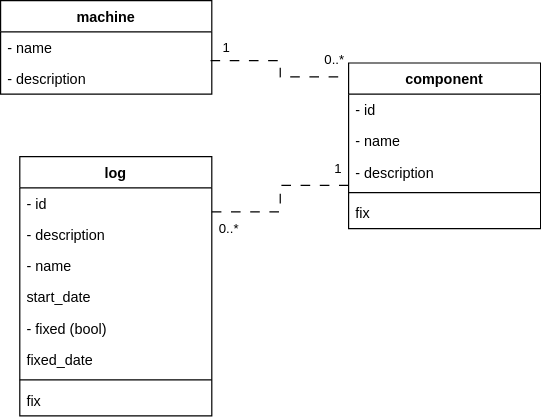

The diagram above was exported from draw.io. Its source (the exported page's mxGraphModel, read from the mxfile embedded in the PNG):
<mxGraphModel dx="654" dy="682" grid="1" gridSize="10" guides="1" tooltips="1" connect="1" arrows="1" fold="1" page="1" pageScale="1" pageWidth="827" pageHeight="1169" math="0" shadow="0">
  <root>
    <mxCell id="WIyWlLk6GJQsqaUBKTNV-0" />
    <mxCell id="WIyWlLk6GJQsqaUBKTNV-1" parent="WIyWlLk6GJQsqaUBKTNV-0" />
    <mxCell id="rjMaRxzieAQluW9kNgKJ-0" value="machine" style="swimlane;fontStyle=1;align=center;verticalAlign=top;childLayout=stackLayout;horizontal=1;startSize=26;horizontalStack=0;resizeParent=1;resizeParentMax=0;resizeLast=0;collapsible=1;marginBottom=0;whiteSpace=wrap;html=1;" vertex="1" parent="WIyWlLk6GJQsqaUBKTNV-1">
      <mxGeometry x="100" y="100" width="176" height="78" as="geometry">
        <mxRectangle x="90" y="140" width="90" height="30" as="alternateBounds" />
      </mxGeometry>
    </mxCell>
    <mxCell id="rjMaRxzieAQluW9kNgKJ-5" value="- name" style="text;align=left;verticalAlign=top;spacingLeft=4;spacingRight=4;overflow=hidden;rotatable=0;points=[[0,0.5],[1,0.5]];portConstraint=eastwest;whiteSpace=wrap;html=1;" vertex="1" parent="rjMaRxzieAQluW9kNgKJ-0">
      <mxGeometry y="26" width="176" height="26" as="geometry" />
    </mxCell>
    <mxCell id="rjMaRxzieAQluW9kNgKJ-3" value="- description" style="text;align=left;verticalAlign=top;spacingLeft=4;spacingRight=4;overflow=hidden;rotatable=0;points=[[0,0.5],[1,0.5]];portConstraint=eastwest;whiteSpace=wrap;html=1;" vertex="1" parent="rjMaRxzieAQluW9kNgKJ-0">
      <mxGeometry y="52" width="176" height="26" as="geometry" />
    </mxCell>
    <mxCell id="rjMaRxzieAQluW9kNgKJ-16" value="component" style="swimlane;fontStyle=1;align=center;verticalAlign=top;childLayout=stackLayout;horizontal=1;startSize=26;horizontalStack=0;resizeParent=1;resizeParentMax=0;resizeLast=0;collapsible=1;marginBottom=0;whiteSpace=wrap;html=1;" vertex="1" parent="WIyWlLk6GJQsqaUBKTNV-1">
      <mxGeometry x="390" y="152" width="160" height="138" as="geometry" />
    </mxCell>
    <mxCell id="rjMaRxzieAQluW9kNgKJ-20" value="- id" style="text;strokeColor=none;fillColor=none;align=left;verticalAlign=top;spacingLeft=4;spacingRight=4;overflow=hidden;rotatable=0;points=[[0,0.5],[1,0.5]];portConstraint=eastwest;whiteSpace=wrap;html=1;" vertex="1" parent="rjMaRxzieAQluW9kNgKJ-16">
      <mxGeometry y="26" width="160" height="26" as="geometry" />
    </mxCell>
    <mxCell id="rjMaRxzieAQluW9kNgKJ-17" value="- name" style="text;strokeColor=none;fillColor=none;align=left;verticalAlign=top;spacingLeft=4;spacingRight=4;overflow=hidden;rotatable=0;points=[[0,0.5],[1,0.5]];portConstraint=eastwest;whiteSpace=wrap;html=1;" vertex="1" parent="rjMaRxzieAQluW9kNgKJ-16">
      <mxGeometry y="52" width="160" height="26" as="geometry" />
    </mxCell>
    <mxCell id="rjMaRxzieAQluW9kNgKJ-21" value="- description" style="text;strokeColor=none;fillColor=none;align=left;verticalAlign=top;spacingLeft=4;spacingRight=4;overflow=hidden;rotatable=0;points=[[0,0.5],[1,0.5]];portConstraint=eastwest;whiteSpace=wrap;html=1;" vertex="1" parent="rjMaRxzieAQluW9kNgKJ-16">
      <mxGeometry y="78" width="160" height="26" as="geometry" />
    </mxCell>
    <mxCell id="rjMaRxzieAQluW9kNgKJ-18" value="" style="line;strokeWidth=1;fillColor=none;align=left;verticalAlign=middle;spacingTop=-1;spacingLeft=3;spacingRight=3;rotatable=0;labelPosition=right;points=[];portConstraint=eastwest;strokeColor=inherit;" vertex="1" parent="rjMaRxzieAQluW9kNgKJ-16">
      <mxGeometry y="104" width="160" height="8" as="geometry" />
    </mxCell>
    <mxCell id="rjMaRxzieAQluW9kNgKJ-19" value="fix&amp;nbsp;" style="text;strokeColor=none;fillColor=none;align=left;verticalAlign=top;spacingLeft=4;spacingRight=4;overflow=hidden;rotatable=0;points=[[0,0.5],[1,0.5]];portConstraint=eastwest;whiteSpace=wrap;html=1;" vertex="1" parent="rjMaRxzieAQluW9kNgKJ-16">
      <mxGeometry y="112" width="160" height="26" as="geometry" />
    </mxCell>
    <mxCell id="rjMaRxzieAQluW9kNgKJ-22" style="edgeStyle=orthogonalEdgeStyle;rounded=0;orthogonalLoop=1;jettySize=auto;html=1;entryX=-0.022;entryY=0.084;entryDx=0;entryDy=0;startArrow=none;startFill=0;endArrow=none;endFill=0;dashed=1;dashPattern=8 8;exitX=0.994;exitY=0.923;exitDx=0;exitDy=0;exitPerimeter=0;entryPerimeter=0;" edge="1" parent="WIyWlLk6GJQsqaUBKTNV-1" source="rjMaRxzieAQluW9kNgKJ-5" target="rjMaRxzieAQluW9kNgKJ-16">
      <mxGeometry relative="1" as="geometry" />
    </mxCell>
    <mxCell id="rjMaRxzieAQluW9kNgKJ-24" value="1" style="edgeLabel;html=1;align=center;verticalAlign=middle;resizable=0;points=[];" vertex="1" connectable="0" parent="rjMaRxzieAQluW9kNgKJ-22">
      <mxGeometry x="-0.7582" y="1" relative="1" as="geometry">
        <mxPoint x="-3" y="-10" as="offset" />
      </mxGeometry>
    </mxCell>
    <mxCell id="rjMaRxzieAQluW9kNgKJ-25" value="0..*" style="edgeLabel;html=1;align=center;verticalAlign=middle;resizable=0;points=[];" vertex="1" connectable="0" parent="rjMaRxzieAQluW9kNgKJ-22">
      <mxGeometry x="0.8548" y="1" relative="1" as="geometry">
        <mxPoint y="-14" as="offset" />
      </mxGeometry>
    </mxCell>
    <mxCell id="rjMaRxzieAQluW9kNgKJ-26" value="log" style="swimlane;fontStyle=1;align=center;verticalAlign=top;childLayout=stackLayout;horizontal=1;startSize=26;horizontalStack=0;resizeParent=1;resizeParentMax=0;resizeLast=0;collapsible=1;marginBottom=0;whiteSpace=wrap;html=1;" vertex="1" parent="WIyWlLk6GJQsqaUBKTNV-1">
      <mxGeometry x="116" y="229.9999999999999" width="160" height="216" as="geometry" />
    </mxCell>
    <mxCell id="rjMaRxzieAQluW9kNgKJ-6" value="- id" style="text;strokeColor=none;fillColor=none;align=left;verticalAlign=top;spacingLeft=4;spacingRight=4;overflow=hidden;rotatable=0;points=[[0,0.5],[1,0.5]];portConstraint=eastwest;whiteSpace=wrap;html=1;" vertex="1" parent="rjMaRxzieAQluW9kNgKJ-26">
      <mxGeometry y="26" width="160" height="26" as="geometry" />
    </mxCell>
    <mxCell id="rjMaRxzieAQluW9kNgKJ-31" value="- description" style="text;strokeColor=none;fillColor=none;align=left;verticalAlign=top;spacingLeft=4;spacingRight=4;overflow=hidden;rotatable=0;points=[[0,0.5],[1,0.5]];portConstraint=eastwest;whiteSpace=wrap;html=1;" vertex="1" parent="rjMaRxzieAQluW9kNgKJ-26">
      <mxGeometry y="52" width="160" height="26" as="geometry" />
    </mxCell>
    <mxCell id="rjMaRxzieAQluW9kNgKJ-30" value="- name" style="text;strokeColor=none;fillColor=none;align=left;verticalAlign=top;spacingLeft=4;spacingRight=4;overflow=hidden;rotatable=0;points=[[0,0.5],[1,0.5]];portConstraint=eastwest;whiteSpace=wrap;html=1;" vertex="1" parent="rjMaRxzieAQluW9kNgKJ-26">
      <mxGeometry y="78" width="160" height="26" as="geometry" />
    </mxCell>
    <mxCell id="rjMaRxzieAQluW9kNgKJ-35" value="start_date" style="text;strokeColor=none;fillColor=none;align=left;verticalAlign=top;spacingLeft=4;spacingRight=4;overflow=hidden;rotatable=0;points=[[0,0.5],[1,0.5]];portConstraint=eastwest;whiteSpace=wrap;html=1;" vertex="1" parent="rjMaRxzieAQluW9kNgKJ-26">
      <mxGeometry y="104" width="160" height="26" as="geometry" />
    </mxCell>
    <mxCell id="rjMaRxzieAQluW9kNgKJ-33" value="- fixed (bool)&lt;div&gt;&lt;br&gt;&lt;/div&gt;" style="text;strokeColor=none;fillColor=none;align=left;verticalAlign=top;spacingLeft=4;spacingRight=4;overflow=hidden;rotatable=0;points=[[0,0.5],[1,0.5]];portConstraint=eastwest;whiteSpace=wrap;html=1;" vertex="1" parent="rjMaRxzieAQluW9kNgKJ-26">
      <mxGeometry y="130" width="160" height="26" as="geometry" />
    </mxCell>
    <mxCell id="rjMaRxzieAQluW9kNgKJ-34" value="fixed_date" style="text;strokeColor=none;fillColor=none;align=left;verticalAlign=top;spacingLeft=4;spacingRight=4;overflow=hidden;rotatable=0;points=[[0,0.5],[1,0.5]];portConstraint=eastwest;whiteSpace=wrap;html=1;" vertex="1" parent="rjMaRxzieAQluW9kNgKJ-26">
      <mxGeometry y="156" width="160" height="26" as="geometry" />
    </mxCell>
    <mxCell id="rjMaRxzieAQluW9kNgKJ-28" value="" style="line;strokeWidth=1;fillColor=none;align=left;verticalAlign=middle;spacingTop=-1;spacingLeft=3;spacingRight=3;rotatable=0;labelPosition=right;points=[];portConstraint=eastwest;strokeColor=inherit;" vertex="1" parent="rjMaRxzieAQluW9kNgKJ-26">
      <mxGeometry y="182" width="160" height="8" as="geometry" />
    </mxCell>
    <mxCell id="rjMaRxzieAQluW9kNgKJ-32" value="fix&amp;nbsp;" style="text;strokeColor=none;fillColor=none;align=left;verticalAlign=top;spacingLeft=4;spacingRight=4;overflow=hidden;rotatable=0;points=[[0,0.5],[1,0.5]];portConstraint=eastwest;whiteSpace=wrap;html=1;" vertex="1" parent="rjMaRxzieAQluW9kNgKJ-26">
      <mxGeometry y="190" width="160" height="26" as="geometry" />
    </mxCell>
    <mxCell id="rjMaRxzieAQluW9kNgKJ-36" style="rounded=0;orthogonalLoop=1;jettySize=auto;html=1;startArrow=none;startFill=0;endArrow=none;endFill=0;dashed=1;dashPattern=8 8;exitX=0;exitY=0.923;exitDx=0;exitDy=0;exitPerimeter=0;entryX=0.988;entryY=0.769;entryDx=0;entryDy=0;entryPerimeter=0;edgeStyle=orthogonalEdgeStyle;" edge="1" parent="WIyWlLk6GJQsqaUBKTNV-1" source="rjMaRxzieAQluW9kNgKJ-21" target="rjMaRxzieAQluW9kNgKJ-6">
      <mxGeometry relative="1" as="geometry">
        <mxPoint x="370" y="410" as="sourcePoint" />
        <mxPoint x="190" y="290" as="targetPoint" />
      </mxGeometry>
    </mxCell>
    <mxCell id="rjMaRxzieAQluW9kNgKJ-37" value="1" style="edgeLabel;html=1;align=center;verticalAlign=middle;resizable=0;points=[];" vertex="1" connectable="0" parent="rjMaRxzieAQluW9kNgKJ-36">
      <mxGeometry x="-0.7582" y="1" relative="1" as="geometry">
        <mxPoint x="7" y="-15" as="offset" />
      </mxGeometry>
    </mxCell>
    <mxCell id="rjMaRxzieAQluW9kNgKJ-38" value="0..*" style="edgeLabel;html=1;align=center;verticalAlign=middle;resizable=0;points=[];" vertex="1" connectable="0" parent="rjMaRxzieAQluW9kNgKJ-36">
      <mxGeometry x="0.8548" y="1" relative="1" as="geometry">
        <mxPoint x="6" y="13" as="offset" />
      </mxGeometry>
    </mxCell>
  </root>
</mxGraphModel>